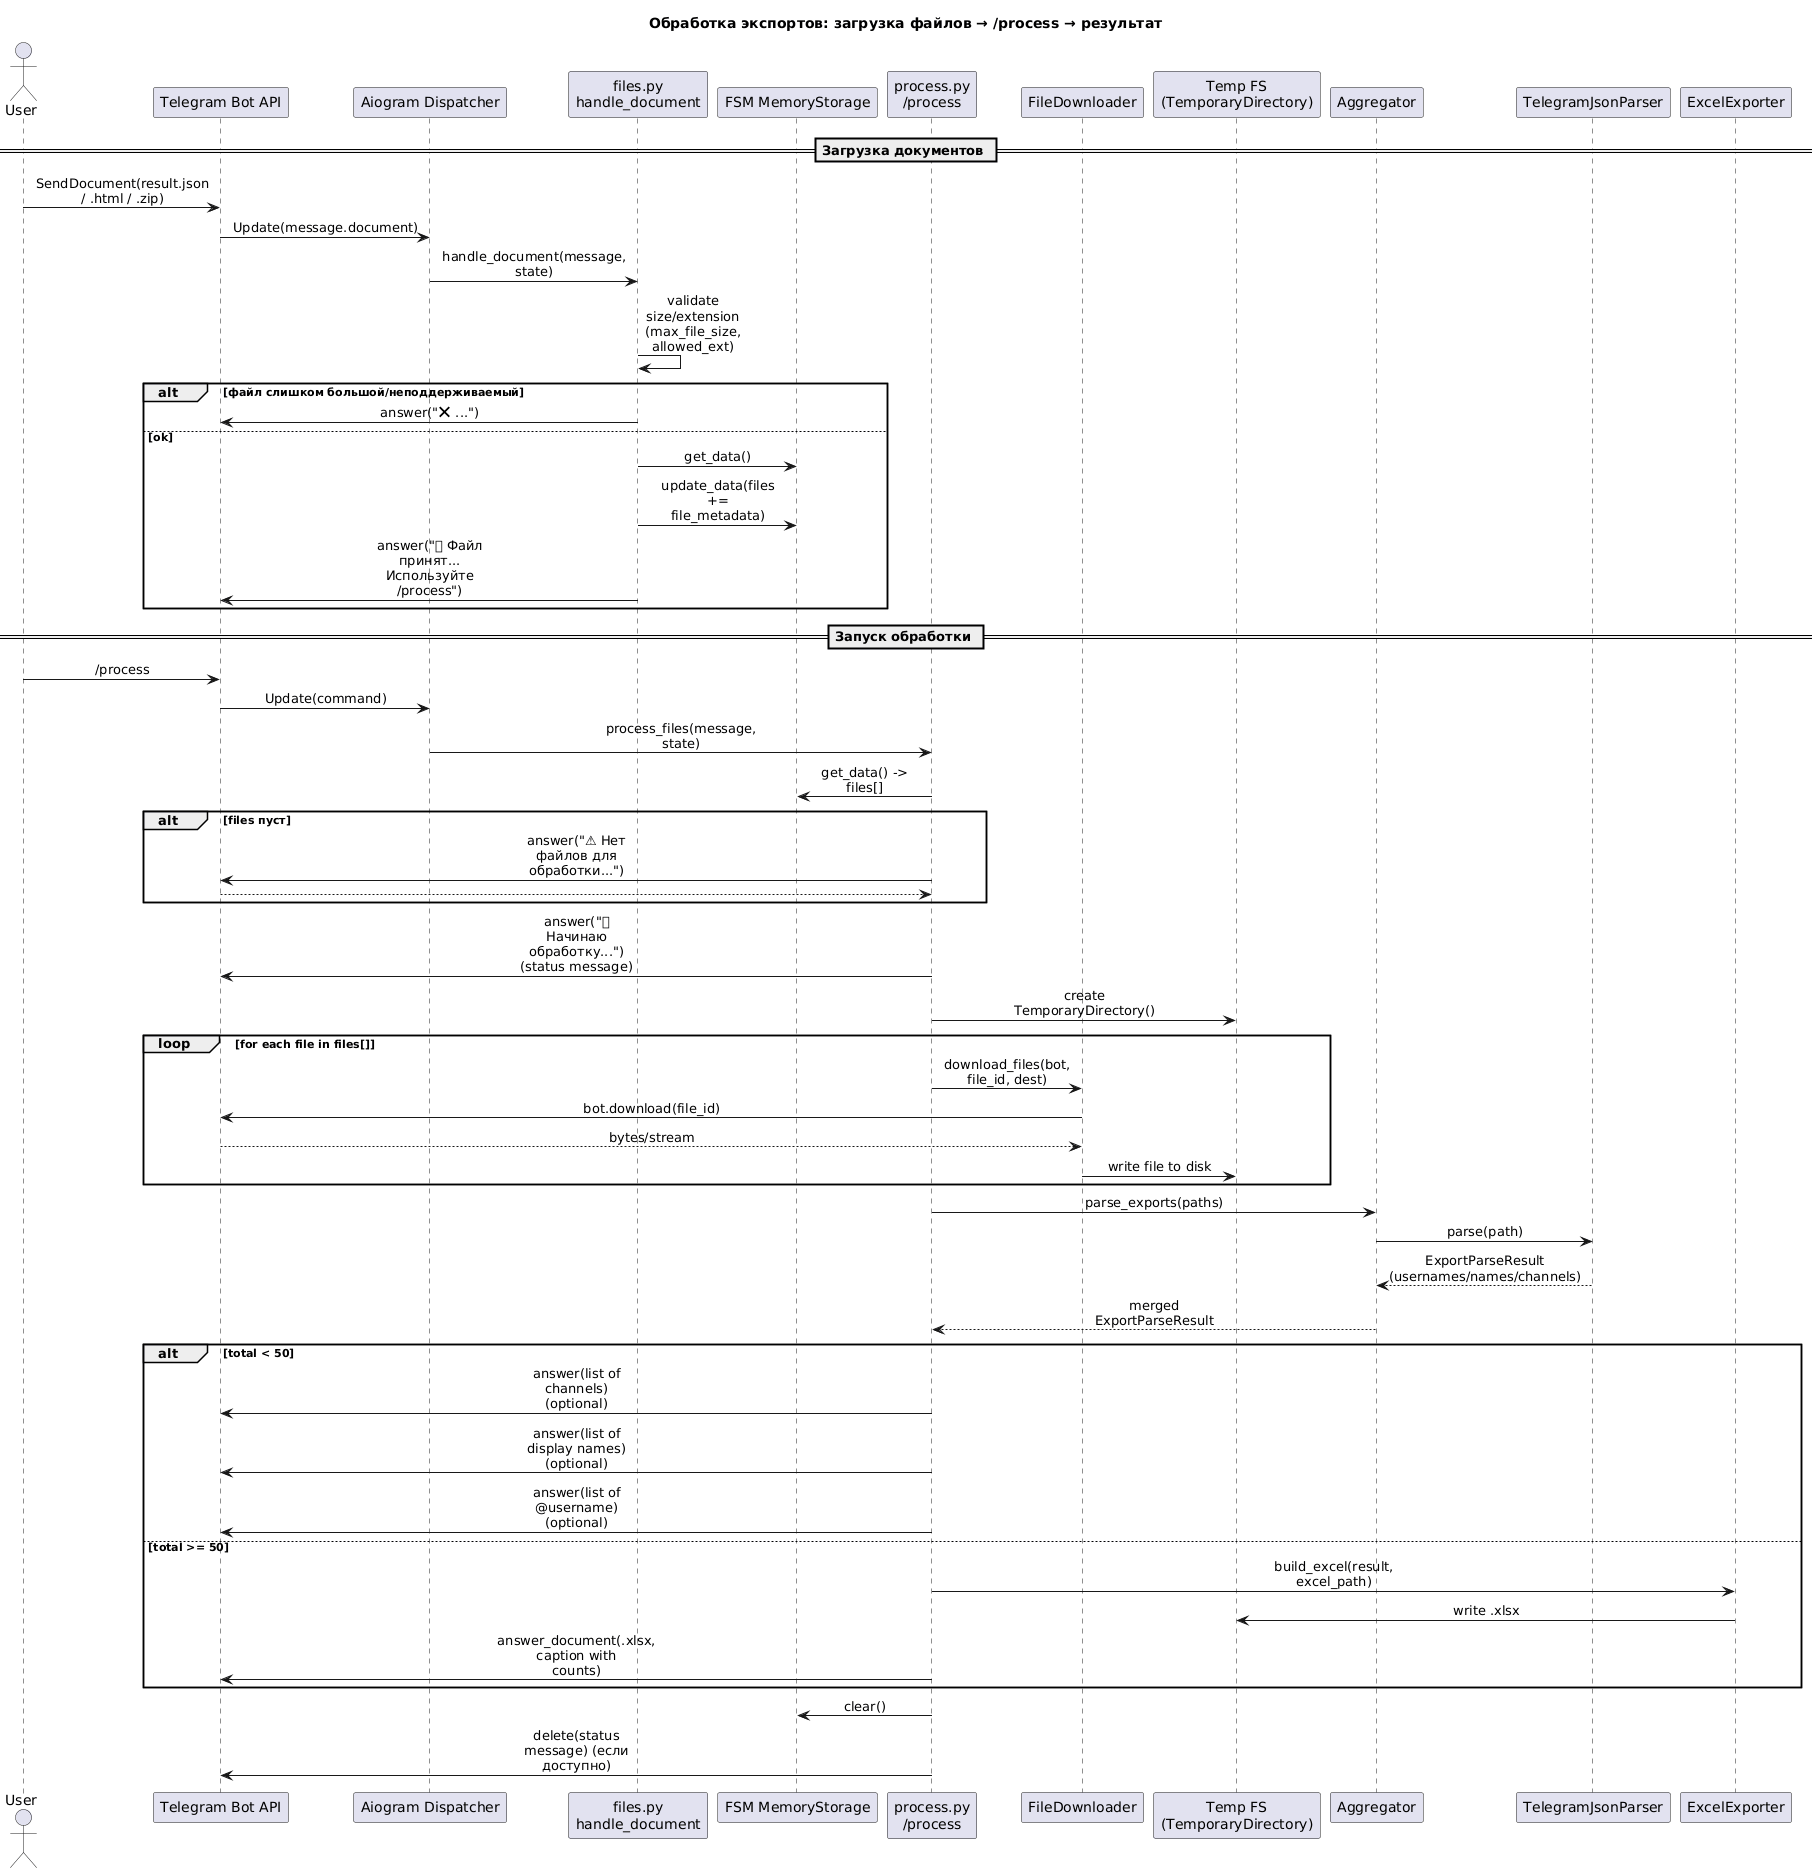

The diagram above was rendered by PlantUML. Its source (embedded in the PNG):
@startuml
title Обработка экспортов: загрузка файлов → /process → результат

skinparam shadowing false
skinparam sequenceMessageAlign center
skinparam responseMessageBelowArrow true
skinparam maxMessageSize 120

actor User as U
participant "Telegram Bot API" as TG
participant "Aiogram Dispatcher" as DP
participant "files.py\nhandle_document" as HFiles
participant "FSM MemoryStorage" as FSM
participant "process.py\n/process" as HProc
participant "FileDownloader" as Down
participant "Temp FS\n(TemporaryDirectory)" as FS
participant "Aggregator" as Agg
participant "TelegramJsonParser" as Parser
participant "ExcelExporter" as Xlsx

== Загрузка документов ==
U -> TG : SendDocument(result.json / .html / .zip)
TG -> DP : Update(message.document)
DP -> HFiles : handle_document(message, state)

HFiles -> HFiles : validate size/extension\n(max_file_size, allowed_ext)
alt файл слишком большой/неподдерживаемый
  HFiles -> TG : answer("❌ ...")
else ok
  HFiles -> FSM : get_data()
  HFiles -> FSM : update_data(files += file_metadata)
  HFiles -> TG : answer("✅ Файл принят...\nИспользуйте /process")
end

== Запуск обработки ==
U -> TG : /process
TG -> DP : Update(command)
DP -> HProc : process_files(message, state)

HProc -> FSM : get_data() -> files[]
alt files пуст
  HProc -> TG : answer("⚠ Нет файлов для обработки...")
  return
end

HProc -> TG : answer("⏳ Начинаю обработку...")\n(status message)

HProc -> FS : create TemporaryDirectory()

loop for each file in files[]
  HProc -> Down : download_files(bot, file_id, dest)
  Down -> TG : bot.download(file_id)
  TG --> Down : bytes/stream
  Down -> FS : write file to disk
end

HProc -> Agg : parse_exports(paths)
Agg -> Parser : parse(path)
Parser --> Agg : ExportParseResult\n(usernames/names/channels)
Agg --> HProc : merged ExportParseResult

alt total < 50
  HProc -> TG : answer(list of channels)\n(optional)
  HProc -> TG : answer(list of display names)\n(optional)
  HProc -> TG : answer(list of @username)\n(optional)
else total >= 50
  HProc -> Xlsx : build_excel(result, excel_path)
  Xlsx -> FS : write .xlsx
  HProc -> TG : answer_document(.xlsx,\ncaption with counts)
end

HProc -> FSM : clear()
HProc -> TG : delete(status message) (если доступно)
@enduml